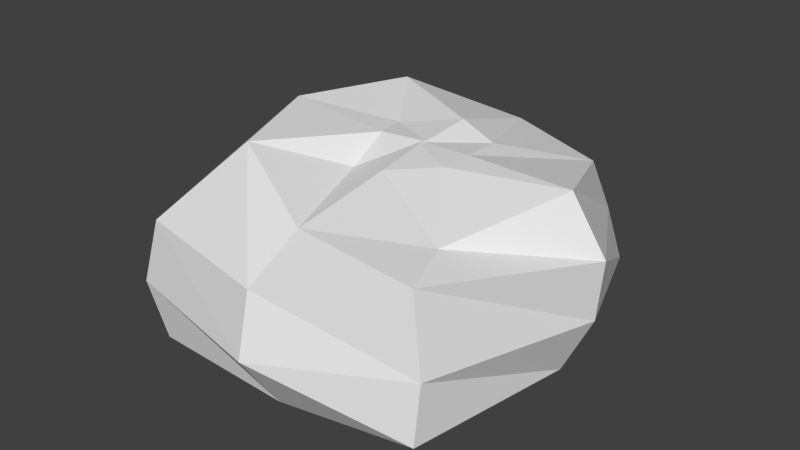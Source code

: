 # Source: Test_Cave_1.blend  (saved by Blender 2.76.0; exported with 4.5.12 LTS)
import bpy
from mathutils import Matrix  # noqa: F401  (used for matrix-valued properties, if any)

bpy.ops.wm.read_factory_settings(use_empty=True)
scene = bpy.context.scene
scene.name = 'Scene'

# ---- collections
col_collection_1 = bpy.data.collections.new('Collection 1'); scene.collection.children.link(col_collection_1)

# ---- world
world_world = bpy.data.worlds.new('World'); scene.world = world_world
world_world.color = (0.05088, 0.05088, 0.05088)
world_world.use_sun_shadow = False
world_world.sun_shadow_jitter_overblur = 0.0
world_world.cycles.sampling_method = 'MANUAL'
world_world.cycles.sample_map_resolution = 256

# ---- meshes
me_plane = bpy.data.meshes.new('Plane')
me_plane.from_pydata([(-1.0, -1.246, 0.0), (0.8484, -1.128, 0.0), (-1.0, 1.0, 0.0), (0.6857, 1.048, 0.0), (0.0, -1.286, 0.0), (0.3636, 1.29, 0.0), (-1.41, 0.0, 0.0), (1.045, 0.0, 0.0), (0.0, 0.0, 0.0), (-0.2973, -0.2973, 1.011), (0.3102, -0.201, 1.151), (-0.3729, 0.2171, 1.124), (0.2973, 0.2973, 1.133), (-0.01612, -0.3601, 1.092), (0.03805, 0.3439, 1.209), (-0.3283, 0.0, 1.139), (0.3283, 0.0, 1.163), (0.8012, -1.085, 0.9381), (1.274, 0.0, 0.8008), (-1.0, -1.246, 0.8008), (0.0, -1.461, 0.8008), (0.6871, 1.067, 0.5436), (-1.41, 0.0, 0.8008), (-0.8854, 0.7732, 0.8008), (0.2669, 1.231, 0.5316), (0.6714, -0.7109, 0.9571), (-0.7358, -0.7358, 1.201), (-1.038, 0.0, 1.201), (-0.7358, 0.7358, 1.201), (1.038, 0.0, 1.152), (-0.06441, -1.013, 0.9571), (0.7358, 0.7358, 0.994), (0.0, 1.038, 0.994), (1.236, 0.00611, 0.4037), (0.001723, -1.559, 0.4037), (0.7845, 1.111, 0.1891), (0.2603, 1.388, 0.18), (0.8643, -1.092, 0.4037), (-1.062, -1.32, 0.4037), (-1.499, 0.00611, 0.4037), (-0.7992, 0.9494, 0.4037), (-0.02043, -0.02043, 1.149), (0.02131, -0.01381, 1.154), (-0.0186, 0.01492, 1.158), (0.02043, 0.02043, 1.153), (-0.005318, -0.02474, 1.154), (0.002614, 0.02363, 1.158), (-0.02255, 0.0, 1.153), (0.02255, 0.0, 1.155)], [], [(8, 7, 3, 5), (6, 8, 5, 2), (0, 4, 8, 6), (4, 1, 7, 8), (29, 25, 10, 16), (30, 26, 9, 13), (31, 29, 16, 12), (26, 27, 15, 9), (27, 28, 11, 15), (32, 31, 12, 14), (28, 32, 14, 11), (25, 30, 13, 10), (37, 34, 20, 17), (40, 36, 24, 23), (17, 20, 30, 25), (39, 40, 23, 22), (38, 39, 22, 19), (35, 33, 18, 21), (34, 38, 19, 20), (33, 37, 17, 18), (23, 24, 32, 28), (24, 21, 31, 32), (22, 23, 28, 27), (19, 22, 27, 26), (21, 18, 29, 31), (20, 19, 26, 30), (18, 17, 25, 29), (7, 1, 37, 33), (4, 0, 38, 34), (3, 7, 33, 35), (0, 6, 39, 38), (6, 2, 40, 39), (2, 5, 36, 40), (1, 4, 34, 37), (9, 15, 47, 41), (16, 10, 42, 48), (14, 12, 44, 46), (11, 14, 46, 43), (10, 13, 45, 42), (15, 11, 43, 47), (13, 9, 41, 45), (12, 16, 48, 44), (47, 43, 46, 44, 48, 42, 45, 41)])
me_plane.use_remesh_preserve_volume = False
me_plane.use_remesh_preserve_attributes = False
me_plane.use_mirror_vertex_groups = False
me_plane.auto_texspace = False
me_plane.update()
me_cube_003 = bpy.data.meshes.new('Cube.003')
me_cube_003.from_pydata([], [], [])
me_cube_003.use_remesh_preserve_volume = False
me_cube_003.use_remesh_preserve_attributes = False
me_cube_003.use_mirror_vertex_groups = False
me_cube_003.update()

# ---- objects
ob_plane = bpy.data.objects.new('Plane', me_plane)
ob_cube_001 = bpy.data.objects.new('Cube.001', me_cube_003)

# ---- transforms, parenting, visibility, modifiers, constraints
ob_plane.location = (0.0, 0.0, 0.0)
ob_plane.scale = (3.118, 3.118, 3.118)
ob_plane.show_texture_space = True
ob_plane.lineart.crease_threshold = 0.0
_m = ob_plane.modifiers.new('Solidify', 'SOLIDIFY')
_m.nonmanifold_thickness_mode = 'FIXED'
_m.nonmanifold_merge_threshold = 0.0003
ob_cube_001.location = (0.0, 0.0, 0.0)
ob_cube_001.lineart.crease_threshold = 0.0

# ---- collection membership
col_collection_1.objects.link(ob_plane)
col_collection_1.objects.link(ob_cube_001)

# ---- scene / render settings (as saved in the file)
scene.frame_start = 1; scene.frame_end = 250; scene.frame_set(1)
scene.render.engine = 'BLENDER_EEVEE_NEXT'
scene.render.resolution_percentage = 50
scene.render.dither_intensity = 0.0
scene.cycles.use_denoising = False
scene.cycles.samples = 10
scene.cycles.sampling_pattern = 'TABULATED_SOBOL'
scene.cycles.light_sampling_threshold = 0.0
scene.cycles.use_adaptive_sampling = False
scene.cycles.use_light_tree = False
scene.cycles.blur_glossy = 0.0
scene.cycles.pixel_filter_type = 'GAUSSIAN'
scene.cycles.sample_clamp_indirect = 0.0
scene.view_settings.view_transform = 'Standard'
bpy.context.view_layer.update()

# ---- added for rendering (the .blend has no active camera and no usable light): camera, sun
cam_auto = bpy.data.cameras.new('AutoCamera')
cam_auto.lens = 50.0
cam_auto.sensor_width = 36.0
cam_auto.clip_end = 1000.0
ob_auto_camera = bpy.data.objects.new('AutoCamera', cam_auto)
scene.collection.objects.link(ob_auto_camera)
ob_auto_camera.location = (11.9245, -14.9997, 11.7061)
ob_auto_camera.rotation_euler = (1.09748, -7.21219e-08, 0.694738)
scene.camera = ob_auto_camera
light_auto_sun = bpy.data.lights.new('AutoSun', 'SUN')
light_auto_sun.energy = 3.0
light_auto_sun.angle = 0.0523599
ob_auto_sun = bpy.data.objects.new('AutoSun', light_auto_sun)
scene.collection.objects.link(ob_auto_sun)
ob_auto_sun.rotation_euler = (0.872665, 0.174533, 0.523599)
bpy.context.view_layer.update()
